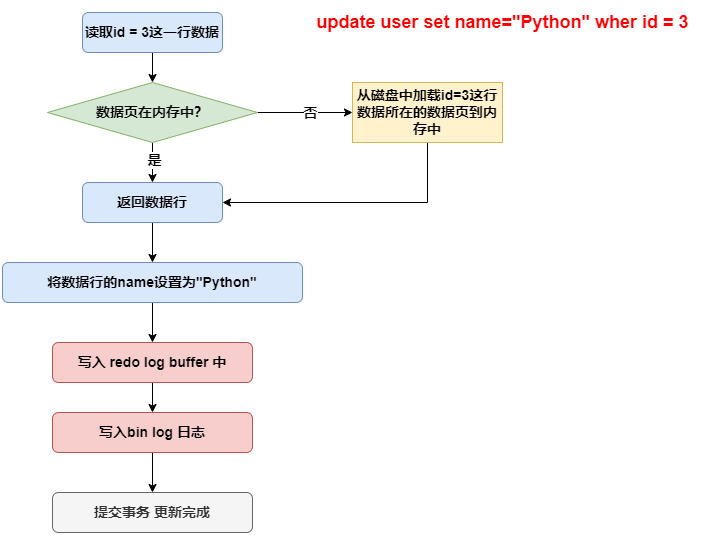

The diagram above was exported from draw.io. Its source (the exported page's mxGraphModel, read from the mxfile embedded in the PNG):
<mxGraphModel dx="1434" dy="844" grid="1" gridSize="10" guides="1" tooltips="1" connect="1" arrows="1" fold="1" page="1" pageScale="1" pageWidth="827" pageHeight="1169" math="0" shadow="0">
  <root>
    <mxCell id="0" />
    <mxCell id="1" parent="0" />
    <mxCell id="it3vyVE4s4H0NCgamN1e-6" style="edgeStyle=orthogonalEdgeStyle;rounded=0;orthogonalLoop=1;jettySize=auto;html=1;exitX=0.5;exitY=1;exitDx=0;exitDy=0;entryX=0.5;entryY=0;entryDx=0;entryDy=0;fontStyle=1;fontSize=14;" edge="1" parent="1" source="it3vyVE4s4H0NCgamN1e-1" target="it3vyVE4s4H0NCgamN1e-3">
      <mxGeometry relative="1" as="geometry" />
    </mxCell>
    <mxCell id="it3vyVE4s4H0NCgamN1e-1" value="读取id = 3这一行数据" style="rounded=1;whiteSpace=wrap;html=1;fillColor=#dae8fc;strokeColor=#6c8ebf;fontStyle=1;fontSize=14;" vertex="1" parent="1">
      <mxGeometry x="370" y="120" width="140" height="40" as="geometry" />
    </mxCell>
    <mxCell id="it3vyVE4s4H0NCgamN1e-2" value="&lt;font color=&quot;#ff0000&quot; style=&quot;font-size: 18px;&quot;&gt;update user set name=&quot;Python&quot; wher id = 3&lt;/font&gt;" style="text;html=1;align=center;verticalAlign=middle;resizable=0;points=[];autosize=1;strokeColor=none;fillColor=none;fontStyle=1;fontSize=14;" vertex="1" parent="1">
      <mxGeometry x="590" y="110" width="400" height="40" as="geometry" />
    </mxCell>
    <mxCell id="it3vyVE4s4H0NCgamN1e-7" style="edgeStyle=orthogonalEdgeStyle;rounded=0;orthogonalLoop=1;jettySize=auto;html=1;exitX=0.5;exitY=1;exitDx=0;exitDy=0;entryX=0.5;entryY=0;entryDx=0;entryDy=0;fontStyle=1;fontSize=14;" edge="1" parent="1" source="it3vyVE4s4H0NCgamN1e-3" target="it3vyVE4s4H0NCgamN1e-4">
      <mxGeometry relative="1" as="geometry" />
    </mxCell>
    <mxCell id="it3vyVE4s4H0NCgamN1e-19" value="是" style="edgeLabel;html=1;align=center;verticalAlign=middle;resizable=0;points=[];fontStyle=1;fontSize=14;" vertex="1" connectable="0" parent="it3vyVE4s4H0NCgamN1e-7">
      <mxGeometry x="-0.15" y="1" relative="1" as="geometry">
        <mxPoint as="offset" />
      </mxGeometry>
    </mxCell>
    <mxCell id="it3vyVE4s4H0NCgamN1e-8" style="edgeStyle=orthogonalEdgeStyle;rounded=0;orthogonalLoop=1;jettySize=auto;html=1;exitX=1;exitY=0.5;exitDx=0;exitDy=0;entryX=0;entryY=0.5;entryDx=0;entryDy=0;fontStyle=1;fontSize=14;" edge="1" parent="1" source="it3vyVE4s4H0NCgamN1e-3" target="it3vyVE4s4H0NCgamN1e-5">
      <mxGeometry relative="1" as="geometry" />
    </mxCell>
    <mxCell id="it3vyVE4s4H0NCgamN1e-18" value="否" style="edgeLabel;html=1;align=center;verticalAlign=middle;resizable=0;points=[];fontStyle=1;fontSize=14;" vertex="1" connectable="0" parent="it3vyVE4s4H0NCgamN1e-8">
      <mxGeometry x="0.0947" relative="1" as="geometry">
        <mxPoint as="offset" />
      </mxGeometry>
    </mxCell>
    <mxCell id="it3vyVE4s4H0NCgamN1e-3" value="数据页在内存中？" style="rhombus;whiteSpace=wrap;html=1;fillColor=#d5e8d4;strokeColor=#82b366;fontStyle=1;fontSize=14;" vertex="1" parent="1">
      <mxGeometry x="335" y="190" width="210" height="60" as="geometry" />
    </mxCell>
    <mxCell id="it3vyVE4s4H0NCgamN1e-11" style="edgeStyle=orthogonalEdgeStyle;rounded=0;orthogonalLoop=1;jettySize=auto;html=1;exitX=0.5;exitY=1;exitDx=0;exitDy=0;entryX=0.5;entryY=0;entryDx=0;entryDy=0;fontStyle=1;fontSize=14;" edge="1" parent="1" source="it3vyVE4s4H0NCgamN1e-4" target="it3vyVE4s4H0NCgamN1e-10">
      <mxGeometry relative="1" as="geometry" />
    </mxCell>
    <mxCell id="it3vyVE4s4H0NCgamN1e-4" value="返回数据行" style="rounded=1;whiteSpace=wrap;html=1;fillColor=#dae8fc;strokeColor=#6c8ebf;fontStyle=1;fontSize=14;" vertex="1" parent="1">
      <mxGeometry x="370" y="290" width="140" height="40" as="geometry" />
    </mxCell>
    <mxCell id="it3vyVE4s4H0NCgamN1e-9" style="edgeStyle=orthogonalEdgeStyle;rounded=0;orthogonalLoop=1;jettySize=auto;html=1;exitX=0.5;exitY=1;exitDx=0;exitDy=0;entryX=1;entryY=0.5;entryDx=0;entryDy=0;fontStyle=1;fontSize=14;" edge="1" parent="1" source="it3vyVE4s4H0NCgamN1e-5" target="it3vyVE4s4H0NCgamN1e-4">
      <mxGeometry relative="1" as="geometry" />
    </mxCell>
    <mxCell id="it3vyVE4s4H0NCgamN1e-5" value="从磁盘中加载id=3这行数据所在的数据页到内存中" style="rounded=0;whiteSpace=wrap;html=1;fillColor=#fff2cc;strokeColor=#d6b656;fontStyle=1;fontSize=14;" vertex="1" parent="1">
      <mxGeometry x="640" y="190" width="150" height="60" as="geometry" />
    </mxCell>
    <mxCell id="it3vyVE4s4H0NCgamN1e-13" style="edgeStyle=orthogonalEdgeStyle;rounded=0;orthogonalLoop=1;jettySize=auto;html=1;exitX=0.5;exitY=1;exitDx=0;exitDy=0;entryX=0.5;entryY=0;entryDx=0;entryDy=0;fontStyle=1;fontSize=14;" edge="1" parent="1" source="it3vyVE4s4H0NCgamN1e-10" target="it3vyVE4s4H0NCgamN1e-12">
      <mxGeometry relative="1" as="geometry" />
    </mxCell>
    <mxCell id="it3vyVE4s4H0NCgamN1e-10" value="将数据行的name设置为&quot;Python&quot;" style="rounded=1;whiteSpace=wrap;html=1;fillColor=#dae8fc;strokeColor=#6c8ebf;fontStyle=1;fontSize=14;" vertex="1" parent="1">
      <mxGeometry x="290" y="370" width="300" height="40" as="geometry" />
    </mxCell>
    <mxCell id="it3vyVE4s4H0NCgamN1e-16" style="edgeStyle=orthogonalEdgeStyle;rounded=0;orthogonalLoop=1;jettySize=auto;html=1;exitX=0.5;exitY=1;exitDx=0;exitDy=0;entryX=0.5;entryY=0;entryDx=0;entryDy=0;fontStyle=1;fontSize=14;" edge="1" parent="1" source="it3vyVE4s4H0NCgamN1e-12" target="it3vyVE4s4H0NCgamN1e-14">
      <mxGeometry relative="1" as="geometry" />
    </mxCell>
    <mxCell id="it3vyVE4s4H0NCgamN1e-12" value="写入 redo log buffer 中" style="rounded=1;whiteSpace=wrap;html=1;fillColor=#f8cecc;strokeColor=#b85450;fontStyle=1;fontSize=14;" vertex="1" parent="1">
      <mxGeometry x="340" y="450" width="200" height="40" as="geometry" />
    </mxCell>
    <mxCell id="it3vyVE4s4H0NCgamN1e-17" value="" style="edgeStyle=orthogonalEdgeStyle;rounded=0;orthogonalLoop=1;jettySize=auto;html=1;fontStyle=1;fontSize=14;" edge="1" parent="1" source="it3vyVE4s4H0NCgamN1e-14" target="it3vyVE4s4H0NCgamN1e-15">
      <mxGeometry relative="1" as="geometry" />
    </mxCell>
    <mxCell id="it3vyVE4s4H0NCgamN1e-14" value="写入bin log 日志" style="rounded=1;whiteSpace=wrap;html=1;fillColor=#f8cecc;strokeColor=#b85450;fontStyle=1;fontSize=14;" vertex="1" parent="1">
      <mxGeometry x="340" y="520" width="200" height="40" as="geometry" />
    </mxCell>
    <mxCell id="it3vyVE4s4H0NCgamN1e-15" value="提交事务 更新完成" style="rounded=1;whiteSpace=wrap;html=1;fillColor=#f5f5f5;fontColor=#333333;strokeColor=#666666;fontStyle=1;fontSize=14;" vertex="1" parent="1">
      <mxGeometry x="340" y="600" width="200" height="40" as="geometry" />
    </mxCell>
  </root>
</mxGraphModel>